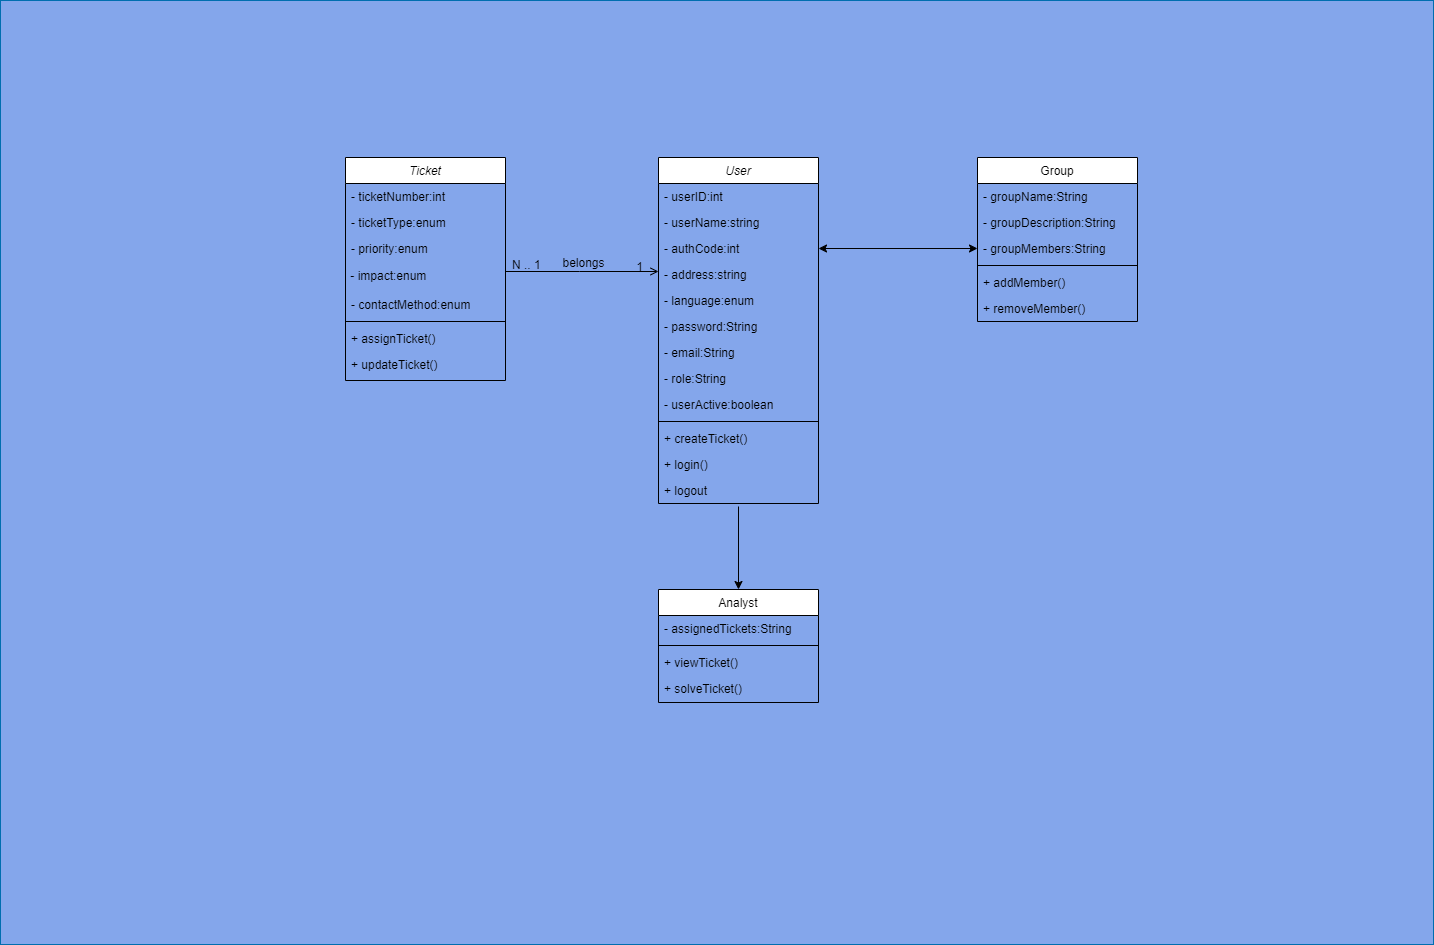

The diagram above was exported from draw.io. Its source (the exported page's mxGraphModel, read from the mxfile embedded in the PNG):
<mxGraphModel dx="2261" dy="2013" grid="0" gridSize="10" guides="1" tooltips="1" connect="1" arrows="1" fold="1" page="1" pageScale="1" pageWidth="827" pageHeight="1169" background="#808080" math="0" shadow="1">
  <root>
    <mxCell id="WIyWlLk6GJQsqaUBKTNV-0" />
    <mxCell id="WIyWlLk6GJQsqaUBKTNV-1" parent="WIyWlLk6GJQsqaUBKTNV-0" />
    <mxCell id="YH-N6MLxfb4d-CIHJ3JC-4" value="" style="whiteSpace=wrap;html=1;hachureGap=4;fontFamily=Architects Daughter;fontSource=https%3A%2F%2Ffonts.googleapis.com%2Fcss%3Ffamily%3DArchitects%2BDaughter;fontSize=20;fontColor=#ffffff;fillColor=#84A6EB;strokeColor=#006EAF;" parent="WIyWlLk6GJQsqaUBKTNV-1" vertex="1">
      <mxGeometry x="-125" y="-34" width="1433" height="944" as="geometry" />
    </mxCell>
    <mxCell id="zkfFHV4jXpPFQw0GAbJ--0" value="Ticket" style="swimlane;fontStyle=2;align=center;verticalAlign=top;childLayout=stackLayout;horizontal=1;startSize=26;horizontalStack=0;resizeParent=1;resizeLast=0;collapsible=1;marginBottom=0;rounded=0;shadow=0;strokeWidth=1;" parent="WIyWlLk6GJQsqaUBKTNV-1" vertex="1">
      <mxGeometry x="220" y="123" width="160" height="223" as="geometry">
        <mxRectangle x="220" y="120" width="160" height="26" as="alternateBounds" />
      </mxGeometry>
    </mxCell>
    <mxCell id="zkfFHV4jXpPFQw0GAbJ--1" value="- ticketNumber:int" style="text;align=left;verticalAlign=top;spacingLeft=4;spacingRight=4;overflow=hidden;rotatable=0;points=[[0,0.5],[1,0.5]];portConstraint=eastwest;fontColor=#000000;sketch=1;curveFitting=1;jiggle=2;" parent="zkfFHV4jXpPFQw0GAbJ--0" vertex="1">
      <mxGeometry y="26" width="160" height="26" as="geometry" />
    </mxCell>
    <mxCell id="zkfFHV4jXpPFQw0GAbJ--2" value="- ticketType:enum" style="text;align=left;verticalAlign=top;spacingLeft=4;spacingRight=4;overflow=hidden;rotatable=0;points=[[0,0.5],[1,0.5]];portConstraint=eastwest;rounded=0;shadow=0;html=0;fontColor=#000000;sketch=1;curveFitting=1;jiggle=2;" parent="zkfFHV4jXpPFQw0GAbJ--0" vertex="1">
      <mxGeometry y="52" width="160" height="26" as="geometry" />
    </mxCell>
    <mxCell id="zkfFHV4jXpPFQw0GAbJ--3" value="- priority:enum" style="text;align=left;verticalAlign=top;spacingLeft=4;spacingRight=4;overflow=hidden;rotatable=0;points=[[0,0.5],[1,0.5]];portConstraint=eastwest;rounded=0;shadow=0;html=0;fontColor=#000000;sketch=1;curveFitting=1;jiggle=2;" parent="zkfFHV4jXpPFQw0GAbJ--0" vertex="1">
      <mxGeometry y="78" width="160" height="26" as="geometry" />
    </mxCell>
    <mxCell id="YH-N6MLxfb4d-CIHJ3JC-0" value="&amp;nbsp;- impact:enum" style="text;strokeColor=none;align=left;fillColor=none;html=1;verticalAlign=middle;whiteSpace=wrap;rounded=0;fontColor=#000000;sketch=1;curveFitting=1;jiggle=2;" parent="zkfFHV4jXpPFQw0GAbJ--0" vertex="1">
      <mxGeometry y="104" width="160" height="30" as="geometry" />
    </mxCell>
    <mxCell id="YH-N6MLxfb4d-CIHJ3JC-1" value="- contactMethod:enum" style="text;align=left;verticalAlign=top;spacingLeft=4;spacingRight=4;overflow=hidden;rotatable=0;points=[[0,0.5],[1,0.5]];portConstraint=eastwest;rounded=0;shadow=0;html=0;fontColor=#000000;sketch=1;curveFitting=1;jiggle=2;" parent="zkfFHV4jXpPFQw0GAbJ--0" vertex="1">
      <mxGeometry y="134" width="160" height="26" as="geometry" />
    </mxCell>
    <mxCell id="zkfFHV4jXpPFQw0GAbJ--4" value="" style="line;html=1;strokeWidth=1;align=left;verticalAlign=middle;spacingTop=-1;spacingLeft=3;spacingRight=3;rotatable=0;labelPosition=right;points=[];portConstraint=eastwest;" parent="zkfFHV4jXpPFQw0GAbJ--0" vertex="1">
      <mxGeometry y="160" width="160" height="8" as="geometry" />
    </mxCell>
    <mxCell id="zkfFHV4jXpPFQw0GAbJ--5" value="+ assignTicket()" style="text;align=left;verticalAlign=top;spacingLeft=4;spacingRight=4;overflow=hidden;rotatable=0;points=[[0,0.5],[1,0.5]];portConstraint=eastwest;fontColor=#000000;sketch=1;curveFitting=1;jiggle=2;" parent="zkfFHV4jXpPFQw0GAbJ--0" vertex="1">
      <mxGeometry y="168" width="160" height="26" as="geometry" />
    </mxCell>
    <mxCell id="QajAM36TJs2rqHaSq1se-20" value="+ updateTicket()" style="text;align=left;verticalAlign=top;spacingLeft=4;spacingRight=4;overflow=hidden;rotatable=0;points=[[0,0.5],[1,0.5]];portConstraint=eastwest;fontColor=#000000;sketch=1;curveFitting=1;jiggle=2;" vertex="1" parent="zkfFHV4jXpPFQw0GAbJ--0">
      <mxGeometry y="194" width="160" height="26" as="geometry" />
    </mxCell>
    <mxCell id="zkfFHV4jXpPFQw0GAbJ--17" value="User" style="swimlane;fontStyle=2;align=center;verticalAlign=top;childLayout=stackLayout;horizontal=1;startSize=26;horizontalStack=0;resizeParent=1;resizeLast=0;collapsible=1;marginBottom=0;rounded=0;shadow=0;strokeWidth=1;" parent="WIyWlLk6GJQsqaUBKTNV-1" vertex="1">
      <mxGeometry x="533" y="123" width="160" height="346" as="geometry">
        <mxRectangle x="533" y="123" width="160" height="26" as="alternateBounds" />
      </mxGeometry>
    </mxCell>
    <mxCell id="zkfFHV4jXpPFQw0GAbJ--18" value="- userID:int" style="text;align=left;verticalAlign=top;spacingLeft=4;spacingRight=4;overflow=hidden;rotatable=0;points=[[0,0.5],[1,0.5]];portConstraint=eastwest;fontColor=#000000;sketch=1;curveFitting=1;jiggle=2;" parent="zkfFHV4jXpPFQw0GAbJ--17" vertex="1">
      <mxGeometry y="26" width="160" height="26" as="geometry" />
    </mxCell>
    <mxCell id="zkfFHV4jXpPFQw0GAbJ--19" value="- userName:string" style="text;align=left;verticalAlign=top;spacingLeft=4;spacingRight=4;overflow=hidden;rotatable=0;points=[[0,0.5],[1,0.5]];portConstraint=eastwest;rounded=0;shadow=0;html=0;fontColor=#000000;sketch=1;curveFitting=1;jiggle=2;" parent="zkfFHV4jXpPFQw0GAbJ--17" vertex="1">
      <mxGeometry y="52" width="160" height="26" as="geometry" />
    </mxCell>
    <mxCell id="zkfFHV4jXpPFQw0GAbJ--20" value="- authCode:int" style="text;align=left;verticalAlign=top;spacingLeft=4;spacingRight=4;overflow=hidden;rotatable=0;points=[[0,0.5],[1,0.5]];portConstraint=eastwest;rounded=0;shadow=0;html=0;fontColor=#000000;sketch=1;curveFitting=1;jiggle=2;" parent="zkfFHV4jXpPFQw0GAbJ--17" vertex="1">
      <mxGeometry y="78" width="160" height="26" as="geometry" />
    </mxCell>
    <mxCell id="zkfFHV4jXpPFQw0GAbJ--21" value="- address:string" style="text;align=left;verticalAlign=top;spacingLeft=4;spacingRight=4;overflow=hidden;rotatable=0;points=[[0,0.5],[1,0.5]];portConstraint=eastwest;rounded=0;shadow=0;html=0;fontColor=#000000;sketch=1;curveFitting=1;jiggle=2;" parent="zkfFHV4jXpPFQw0GAbJ--17" vertex="1">
      <mxGeometry y="104" width="160" height="26" as="geometry" />
    </mxCell>
    <mxCell id="zkfFHV4jXpPFQw0GAbJ--22" value="- language:enum" style="text;align=left;verticalAlign=top;spacingLeft=4;spacingRight=4;overflow=hidden;rotatable=0;points=[[0,0.5],[1,0.5]];portConstraint=eastwest;rounded=0;shadow=0;html=0;fontColor=#000000;sketch=1;curveFitting=1;jiggle=2;" parent="zkfFHV4jXpPFQw0GAbJ--17" vertex="1">
      <mxGeometry y="130" width="160" height="26" as="geometry" />
    </mxCell>
    <mxCell id="YH-N6MLxfb4d-CIHJ3JC-5" value="- password:String" style="text;align=left;verticalAlign=top;spacingLeft=4;spacingRight=4;overflow=hidden;rotatable=0;points=[[0,0.5],[1,0.5]];portConstraint=eastwest;rounded=0;shadow=0;html=0;fontColor=#000000;sketch=1;curveFitting=1;jiggle=2;" parent="zkfFHV4jXpPFQw0GAbJ--17" vertex="1">
      <mxGeometry y="156" width="160" height="26" as="geometry" />
    </mxCell>
    <mxCell id="QajAM36TJs2rqHaSq1se-0" value="- email:String" style="text;align=left;verticalAlign=top;spacingLeft=4;spacingRight=4;overflow=hidden;rotatable=0;points=[[0,0.5],[1,0.5]];portConstraint=eastwest;rounded=0;shadow=0;html=0;fontColor=#000000;sketch=1;curveFitting=1;jiggle=2;" vertex="1" parent="zkfFHV4jXpPFQw0GAbJ--17">
      <mxGeometry y="182" width="160" height="26" as="geometry" />
    </mxCell>
    <mxCell id="QajAM36TJs2rqHaSq1se-2" value="- role:String" style="text;align=left;verticalAlign=top;spacingLeft=4;spacingRight=4;overflow=hidden;rotatable=0;points=[[0,0.5],[1,0.5]];portConstraint=eastwest;rounded=0;shadow=0;html=0;fontColor=#000000;sketch=1;curveFitting=1;jiggle=2;" vertex="1" parent="zkfFHV4jXpPFQw0GAbJ--17">
      <mxGeometry y="208" width="160" height="26" as="geometry" />
    </mxCell>
    <mxCell id="QajAM36TJs2rqHaSq1se-1" value="- userActive:boolean" style="text;align=left;verticalAlign=top;spacingLeft=4;spacingRight=4;overflow=hidden;rotatable=0;points=[[0,0.5],[1,0.5]];portConstraint=eastwest;rounded=0;shadow=0;html=0;fontColor=#000000;sketch=1;curveFitting=1;jiggle=2;" vertex="1" parent="zkfFHV4jXpPFQw0GAbJ--17">
      <mxGeometry y="234" width="160" height="26" as="geometry" />
    </mxCell>
    <mxCell id="zkfFHV4jXpPFQw0GAbJ--23" value="" style="line;html=1;strokeWidth=1;align=left;verticalAlign=middle;spacingTop=-1;spacingLeft=3;spacingRight=3;rotatable=0;labelPosition=right;points=[];portConstraint=eastwest;" parent="zkfFHV4jXpPFQw0GAbJ--17" vertex="1">
      <mxGeometry y="260" width="160" height="8" as="geometry" />
    </mxCell>
    <mxCell id="zkfFHV4jXpPFQw0GAbJ--24" value="+ createTicket()" style="text;align=left;verticalAlign=top;spacingLeft=4;spacingRight=4;overflow=hidden;rotatable=0;points=[[0,0.5],[1,0.5]];portConstraint=eastwest;fontColor=#000000;sketch=1;curveFitting=1;jiggle=2;" parent="zkfFHV4jXpPFQw0GAbJ--17" vertex="1">
      <mxGeometry y="268" width="160" height="26" as="geometry" />
    </mxCell>
    <mxCell id="QajAM36TJs2rqHaSq1se-15" value="+ login()" style="text;align=left;verticalAlign=top;spacingLeft=4;spacingRight=4;overflow=hidden;rotatable=0;points=[[0,0.5],[1,0.5]];portConstraint=eastwest;fontColor=#000000;sketch=1;curveFitting=1;jiggle=2;" vertex="1" parent="zkfFHV4jXpPFQw0GAbJ--17">
      <mxGeometry y="294" width="160" height="26" as="geometry" />
    </mxCell>
    <mxCell id="QajAM36TJs2rqHaSq1se-16" value="+ logout" style="text;align=left;verticalAlign=top;spacingLeft=4;spacingRight=4;overflow=hidden;rotatable=0;points=[[0,0.5],[1,0.5]];portConstraint=eastwest;fontColor=#000000;sketch=1;curveFitting=1;jiggle=2;" vertex="1" parent="zkfFHV4jXpPFQw0GAbJ--17">
      <mxGeometry y="320" width="160" height="26" as="geometry" />
    </mxCell>
    <mxCell id="zkfFHV4jXpPFQw0GAbJ--26" value="" style="endArrow=open;shadow=0;strokeWidth=1;rounded=0;endFill=1;edgeStyle=elbowEdgeStyle;elbow=vertical;" parent="WIyWlLk6GJQsqaUBKTNV-1" source="zkfFHV4jXpPFQw0GAbJ--0" target="zkfFHV4jXpPFQw0GAbJ--17" edge="1">
      <mxGeometry x="0.5" y="41" relative="1" as="geometry">
        <mxPoint x="380" y="192" as="sourcePoint" />
        <mxPoint x="540" y="192" as="targetPoint" />
        <mxPoint x="-40" y="32" as="offset" />
        <Array as="points">
          <mxPoint x="454" y="237" />
        </Array>
      </mxGeometry>
    </mxCell>
    <mxCell id="zkfFHV4jXpPFQw0GAbJ--27" value="N .. 1" style="resizable=0;align=left;verticalAlign=bottom;labelBackgroundColor=none;fontSize=12;sketch=1;curveFitting=1;jiggle=2;" parent="zkfFHV4jXpPFQw0GAbJ--26" connectable="0" vertex="1">
      <mxGeometry x="-1" relative="1" as="geometry">
        <mxPoint x="5" y="2" as="offset" />
      </mxGeometry>
    </mxCell>
    <mxCell id="zkfFHV4jXpPFQw0GAbJ--28" value="1" style="resizable=0;align=right;verticalAlign=bottom;labelBackgroundColor=none;fontSize=12;sketch=1;curveFitting=1;jiggle=2;" parent="zkfFHV4jXpPFQw0GAbJ--26" connectable="0" vertex="1">
      <mxGeometry x="1" relative="1" as="geometry">
        <mxPoint x="-14" y="4" as="offset" />
      </mxGeometry>
    </mxCell>
    <mxCell id="zkfFHV4jXpPFQw0GAbJ--29" value="belongs" style="text;html=1;resizable=0;points=[];;align=center;verticalAlign=middle;labelBackgroundColor=none;rounded=0;shadow=0;strokeWidth=1;fontSize=12;sketch=1;curveFitting=1;jiggle=2;" parent="zkfFHV4jXpPFQw0GAbJ--26" vertex="1" connectable="0">
      <mxGeometry x="0.5" y="49" relative="1" as="geometry">
        <mxPoint x="-38" y="40" as="offset" />
      </mxGeometry>
    </mxCell>
    <mxCell id="QajAM36TJs2rqHaSq1se-3" value="Analyst" style="swimlane;fontStyle=0;align=center;verticalAlign=top;childLayout=stackLayout;horizontal=1;startSize=26;horizontalStack=0;resizeParent=1;resizeLast=0;collapsible=1;marginBottom=0;rounded=0;shadow=0;strokeWidth=1;" vertex="1" parent="WIyWlLk6GJQsqaUBKTNV-1">
      <mxGeometry x="533" y="555" width="160" height="113" as="geometry">
        <mxRectangle x="533" y="123" width="160" height="26" as="alternateBounds" />
      </mxGeometry>
    </mxCell>
    <mxCell id="QajAM36TJs2rqHaSq1se-4" value="- assignedTickets:String" style="text;align=left;verticalAlign=top;spacingLeft=4;spacingRight=4;overflow=hidden;rotatable=0;points=[[0,0.5],[1,0.5]];portConstraint=eastwest;fontColor=#000000;sketch=1;curveFitting=1;jiggle=2;" vertex="1" parent="QajAM36TJs2rqHaSq1se-3">
      <mxGeometry y="26" width="160" height="26" as="geometry" />
    </mxCell>
    <mxCell id="QajAM36TJs2rqHaSq1se-13" value="" style="line;html=1;strokeWidth=1;align=left;verticalAlign=middle;spacingTop=-1;spacingLeft=3;spacingRight=3;rotatable=0;labelPosition=right;points=[];portConstraint=eastwest;" vertex="1" parent="QajAM36TJs2rqHaSq1se-3">
      <mxGeometry y="52" width="160" height="8" as="geometry" />
    </mxCell>
    <mxCell id="QajAM36TJs2rqHaSq1se-14" value="+ viewTicket()" style="text;align=left;verticalAlign=top;spacingLeft=4;spacingRight=4;overflow=hidden;rotatable=0;points=[[0,0.5],[1,0.5]];portConstraint=eastwest;fontColor=#000000;sketch=1;curveFitting=1;jiggle=2;" vertex="1" parent="QajAM36TJs2rqHaSq1se-3">
      <mxGeometry y="60" width="160" height="26" as="geometry" />
    </mxCell>
    <mxCell id="QajAM36TJs2rqHaSq1se-17" value="+ solveTicket()" style="text;align=left;verticalAlign=top;spacingLeft=4;spacingRight=4;overflow=hidden;rotatable=0;points=[[0,0.5],[1,0.5]];portConstraint=eastwest;fontColor=#000000;sketch=1;curveFitting=1;jiggle=2;" vertex="1" parent="QajAM36TJs2rqHaSq1se-3">
      <mxGeometry y="86" width="160" height="26" as="geometry" />
    </mxCell>
    <mxCell id="QajAM36TJs2rqHaSq1se-19" value="" style="endArrow=classic;html=1;rounded=0;hachureGap=4;fontFamily=Architects Daughter;fontSource=https%3A%2F%2Ffonts.googleapis.com%2Fcss%3Ffamily%3DArchitects%2BDaughter;fontSize=16;" edge="1" parent="WIyWlLk6GJQsqaUBKTNV-1" target="QajAM36TJs2rqHaSq1se-3">
      <mxGeometry width="50" height="50" relative="1" as="geometry">
        <mxPoint x="613" y="472" as="sourcePoint" />
        <mxPoint x="437" y="402" as="targetPoint" />
        <Array as="points" />
      </mxGeometry>
    </mxCell>
    <mxCell id="QajAM36TJs2rqHaSq1se-21" value="Group" style="swimlane;fontStyle=0;align=center;verticalAlign=top;childLayout=stackLayout;horizontal=1;startSize=26;horizontalStack=0;resizeParent=1;resizeLast=0;collapsible=1;marginBottom=0;rounded=0;shadow=0;strokeWidth=1;" vertex="1" parent="WIyWlLk6GJQsqaUBKTNV-1">
      <mxGeometry x="852" y="123" width="160" height="164" as="geometry">
        <mxRectangle x="533" y="123" width="160" height="26" as="alternateBounds" />
      </mxGeometry>
    </mxCell>
    <mxCell id="QajAM36TJs2rqHaSq1se-22" value="- groupName:String" style="text;align=left;verticalAlign=top;spacingLeft=4;spacingRight=4;overflow=hidden;rotatable=0;points=[[0,0.5],[1,0.5]];portConstraint=eastwest;fontColor=#000000;sketch=1;curveFitting=1;jiggle=2;" vertex="1" parent="QajAM36TJs2rqHaSq1se-21">
      <mxGeometry y="26" width="160" height="26" as="geometry" />
    </mxCell>
    <mxCell id="QajAM36TJs2rqHaSq1se-26" value="- groupDescription:String" style="text;align=left;verticalAlign=top;spacingLeft=4;spacingRight=4;overflow=hidden;rotatable=0;points=[[0,0.5],[1,0.5]];portConstraint=eastwest;fontColor=#000000;sketch=1;curveFitting=1;jiggle=2;" vertex="1" parent="QajAM36TJs2rqHaSq1se-21">
      <mxGeometry y="52" width="160" height="26" as="geometry" />
    </mxCell>
    <mxCell id="QajAM36TJs2rqHaSq1se-27" value="- groupMembers:String" style="text;align=left;verticalAlign=top;spacingLeft=4;spacingRight=4;overflow=hidden;rotatable=0;points=[[0,0.5],[1,0.5]];portConstraint=eastwest;fontColor=#000000;sketch=1;curveFitting=1;jiggle=2;" vertex="1" parent="QajAM36TJs2rqHaSq1se-21">
      <mxGeometry y="78" width="160" height="26" as="geometry" />
    </mxCell>
    <mxCell id="QajAM36TJs2rqHaSq1se-23" value="" style="line;html=1;strokeWidth=1;align=left;verticalAlign=middle;spacingTop=-1;spacingLeft=3;spacingRight=3;rotatable=0;labelPosition=right;points=[];portConstraint=eastwest;" vertex="1" parent="QajAM36TJs2rqHaSq1se-21">
      <mxGeometry y="104" width="160" height="8" as="geometry" />
    </mxCell>
    <mxCell id="QajAM36TJs2rqHaSq1se-24" value="+ addMember()" style="text;align=left;verticalAlign=top;spacingLeft=4;spacingRight=4;overflow=hidden;rotatable=0;points=[[0,0.5],[1,0.5]];portConstraint=eastwest;fontColor=#000000;sketch=1;curveFitting=1;jiggle=2;" vertex="1" parent="QajAM36TJs2rqHaSq1se-21">
      <mxGeometry y="112" width="160" height="26" as="geometry" />
    </mxCell>
    <mxCell id="QajAM36TJs2rqHaSq1se-25" value="+ removeMember()" style="text;align=left;verticalAlign=top;spacingLeft=4;spacingRight=4;overflow=hidden;rotatable=0;points=[[0,0.5],[1,0.5]];portConstraint=eastwest;fontColor=#000000;sketch=1;curveFitting=1;jiggle=2;" vertex="1" parent="QajAM36TJs2rqHaSq1se-21">
      <mxGeometry y="138" width="160" height="26" as="geometry" />
    </mxCell>
    <mxCell id="QajAM36TJs2rqHaSq1se-32" value="" style="endArrow=classic;startArrow=classic;html=1;rounded=0;sketch=0;hachureGap=4;jiggle=2;curveFitting=1;fontFamily=Architects Daughter;fontSource=https%3A%2F%2Ffonts.googleapis.com%2Fcss%3Ffamily%3DArchitects%2BDaughter;fontSize=16;exitX=1;exitY=0.5;exitDx=0;exitDy=0;entryX=0;entryY=0.5;entryDx=0;entryDy=0;" edge="1" parent="WIyWlLk6GJQsqaUBKTNV-1" source="zkfFHV4jXpPFQw0GAbJ--20" target="QajAM36TJs2rqHaSq1se-27">
      <mxGeometry width="50" height="50" relative="1" as="geometry">
        <mxPoint x="862" y="261" as="sourcePoint" />
        <mxPoint x="912" y="211" as="targetPoint" />
      </mxGeometry>
    </mxCell>
  </root>
</mxGraphModel>